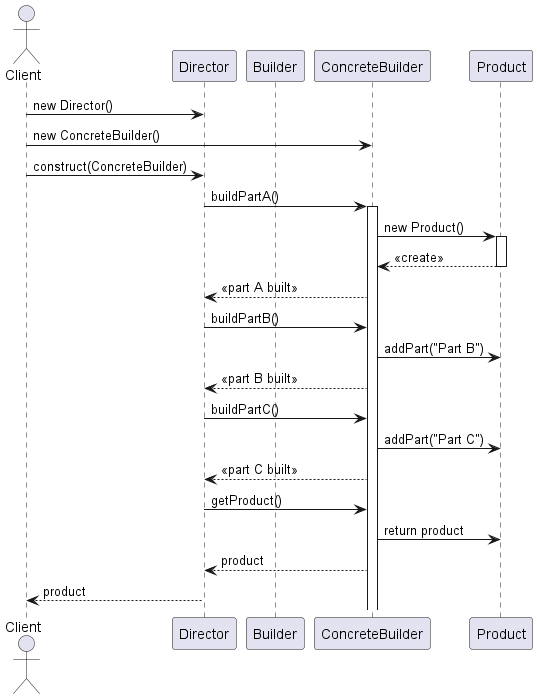

The diagram above was rendered by PlantUML. Its source (embedded in the PNG):
@startuml BuilderPatternSequenceDiagram

actor Client
participant Director
participant "Builder" as Builder
participant "ConcreteBuilder" as ConcreteBuilder
participant "Product" as Product

Client -> Director : new Director()
Client -> ConcreteBuilder : new ConcreteBuilder()
Client -> Director : construct(ConcreteBuilder)

Director -> ConcreteBuilder : buildPartA()
activate ConcreteBuilder
ConcreteBuilder -> Product : new Product()
activate Product
Product --> ConcreteBuilder : <<create>>
deactivate Product
ConcreteBuilder --> Director : <<part A built>>

Director -> ConcreteBuilder : buildPartB()
ConcreteBuilder -> Product : addPart("Part B")
ConcreteBuilder --> Director : <<part B built>>

Director -> ConcreteBuilder : buildPartC()
ConcreteBuilder -> Product : addPart("Part C")
ConcreteBuilder --> Director : <<part C built>>

Director -> ConcreteBuilder : getProduct()
ConcreteBuilder -> Product : return product
ConcreteBuilder --> Director : product
Director --> Client : product

@enduml